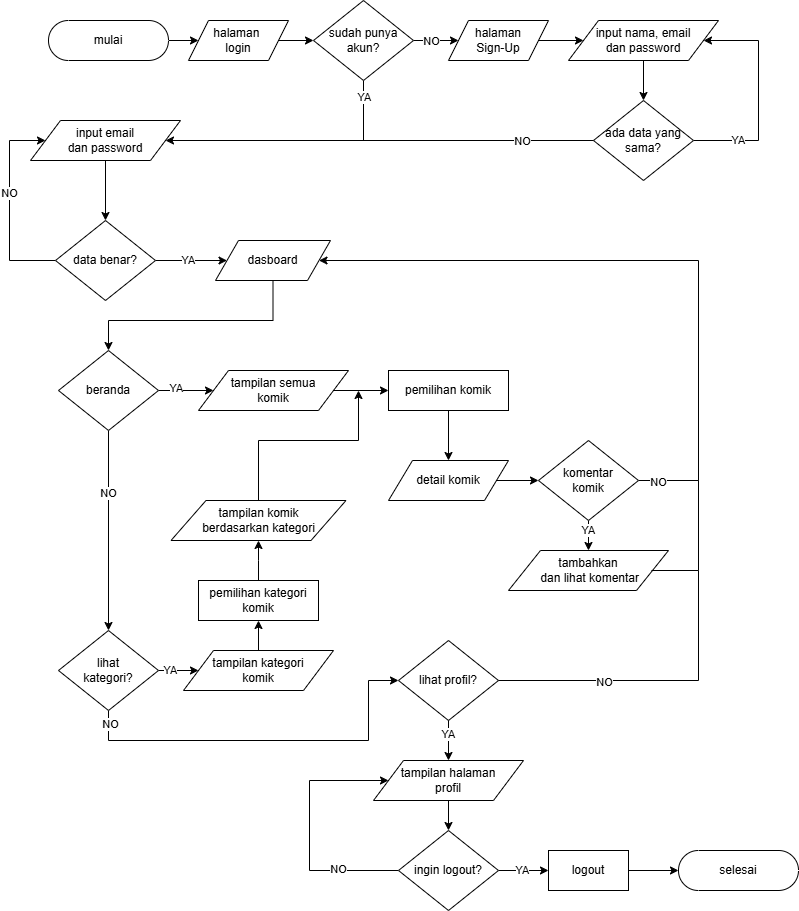

The diagram above was exported from draw.io. Its source (the exported page's mxGraphModel, read from the mxfile embedded in the PNG):
<mxGraphModel dx="1356" dy="831" grid="1" gridSize="10" guides="1" tooltips="1" connect="1" arrows="1" fold="1" page="1" pageScale="1" pageWidth="850" pageHeight="1100" math="0" shadow="0">
  <root>
    <mxCell id="0" />
    <mxCell id="1" parent="0" />
    <mxCell id="DVkGtQFFVPMt6UWFM9ef-71" style="edgeStyle=orthogonalEdgeStyle;rounded=0;orthogonalLoop=1;jettySize=auto;html=1;" edge="1" parent="1" source="DVkGtQFFVPMt6UWFM9ef-1" target="DVkGtQFFVPMt6UWFM9ef-12">
      <mxGeometry relative="1" as="geometry" />
    </mxCell>
    <mxCell id="DVkGtQFFVPMt6UWFM9ef-1" value="mulai" style="html=1;dashed=0;whiteSpace=wrap;shape=mxgraph.dfd.start" vertex="1" parent="1">
      <mxGeometry x="60" y="60" width="120" height="40" as="geometry" />
    </mxCell>
    <mxCell id="DVkGtQFFVPMt6UWFM9ef-5" style="edgeStyle=orthogonalEdgeStyle;rounded=0;orthogonalLoop=1;jettySize=auto;html=1;entryX=0;entryY=0.5;entryDx=0;entryDy=0;" edge="1" parent="1" source="DVkGtQFFVPMt6UWFM9ef-2" target="DVkGtQFFVPMt6UWFM9ef-3">
      <mxGeometry relative="1" as="geometry" />
    </mxCell>
    <mxCell id="DVkGtQFFVPMt6UWFM9ef-26" value="NO" style="edgeLabel;html=1;align=center;verticalAlign=middle;resizable=0;points=[];" vertex="1" connectable="0" parent="DVkGtQFFVPMt6UWFM9ef-5">
      <mxGeometry x="-0.1758" relative="1" as="geometry">
        <mxPoint as="offset" />
      </mxGeometry>
    </mxCell>
    <mxCell id="DVkGtQFFVPMt6UWFM9ef-76" style="edgeStyle=orthogonalEdgeStyle;rounded=0;orthogonalLoop=1;jettySize=auto;html=1;entryX=1;entryY=0.5;entryDx=0;entryDy=0;" edge="1" parent="1" source="DVkGtQFFVPMt6UWFM9ef-2" target="DVkGtQFFVPMt6UWFM9ef-20">
      <mxGeometry relative="1" as="geometry">
        <mxPoint x="374.9999999999999" y="210" as="targetPoint" />
        <Array as="points">
          <mxPoint x="375" y="180" />
        </Array>
      </mxGeometry>
    </mxCell>
    <mxCell id="DVkGtQFFVPMt6UWFM9ef-81" value="YA" style="edgeLabel;html=1;align=center;verticalAlign=middle;resizable=0;points=[];" vertex="1" connectable="0" parent="DVkGtQFFVPMt6UWFM9ef-76">
      <mxGeometry x="-0.8751" relative="1" as="geometry">
        <mxPoint as="offset" />
      </mxGeometry>
    </mxCell>
    <mxCell id="DVkGtQFFVPMt6UWFM9ef-2" value="sudah punya akun?" style="shape=rhombus;html=1;dashed=0;whiteSpace=wrap;perimeter=rhombusPerimeter;" vertex="1" parent="1">
      <mxGeometry x="325" y="40" width="100" height="80" as="geometry" />
    </mxCell>
    <mxCell id="DVkGtQFFVPMt6UWFM9ef-7" style="edgeStyle=orthogonalEdgeStyle;rounded=0;orthogonalLoop=1;jettySize=auto;html=1;entryX=0;entryY=0.5;entryDx=0;entryDy=0;" edge="1" parent="1" source="DVkGtQFFVPMt6UWFM9ef-3" target="DVkGtQFFVPMt6UWFM9ef-6">
      <mxGeometry relative="1" as="geometry" />
    </mxCell>
    <mxCell id="DVkGtQFFVPMt6UWFM9ef-3" value="halaman&lt;div&gt;Sign-Up&lt;/div&gt;" style="shape=parallelogram;perimeter=parallelogramPerimeter;whiteSpace=wrap;html=1;dashed=0;" vertex="1" parent="1">
      <mxGeometry x="460" y="60" width="100" height="40" as="geometry" />
    </mxCell>
    <mxCell id="DVkGtQFFVPMt6UWFM9ef-79" style="edgeStyle=orthogonalEdgeStyle;rounded=0;orthogonalLoop=1;jettySize=auto;html=1;entryX=0.5;entryY=0;entryDx=0;entryDy=0;" edge="1" parent="1" source="DVkGtQFFVPMt6UWFM9ef-6" target="DVkGtQFFVPMt6UWFM9ef-9">
      <mxGeometry relative="1" as="geometry" />
    </mxCell>
    <mxCell id="DVkGtQFFVPMt6UWFM9ef-6" value="input nama, email&lt;div&gt;dan&amp;nbsp;&lt;span style=&quot;background-color: initial;&quot;&gt;password&lt;/span&gt;&lt;/div&gt;" style="shape=parallelogram;perimeter=parallelogramPerimeter;whiteSpace=wrap;html=1;dashed=0;" vertex="1" parent="1">
      <mxGeometry x="580" y="60" width="150" height="40" as="geometry" />
    </mxCell>
    <mxCell id="DVkGtQFFVPMt6UWFM9ef-78" style="edgeStyle=orthogonalEdgeStyle;rounded=0;orthogonalLoop=1;jettySize=auto;html=1;" edge="1" parent="1" source="DVkGtQFFVPMt6UWFM9ef-9" target="DVkGtQFFVPMt6UWFM9ef-6">
      <mxGeometry relative="1" as="geometry">
        <mxPoint x="770" y="50.00000000000006" as="targetPoint" />
        <Array as="points">
          <mxPoint x="770" y="180" />
          <mxPoint x="770" y="80" />
        </Array>
      </mxGeometry>
    </mxCell>
    <mxCell id="DVkGtQFFVPMt6UWFM9ef-82" value="YA" style="edgeLabel;html=1;align=center;verticalAlign=middle;resizable=0;points=[];" vertex="1" connectable="0" parent="DVkGtQFFVPMt6UWFM9ef-78">
      <mxGeometry x="-0.602" y="1" relative="1" as="geometry">
        <mxPoint as="offset" />
      </mxGeometry>
    </mxCell>
    <mxCell id="DVkGtQFFVPMt6UWFM9ef-9" value="ada data yang sama?" style="shape=rhombus;html=1;dashed=0;whiteSpace=wrap;perimeter=rhombusPerimeter;" vertex="1" parent="1">
      <mxGeometry x="605" y="140" width="100" height="80" as="geometry" />
    </mxCell>
    <mxCell id="DVkGtQFFVPMt6UWFM9ef-73" style="edgeStyle=orthogonalEdgeStyle;rounded=0;orthogonalLoop=1;jettySize=auto;html=1;entryX=0;entryY=0.5;entryDx=0;entryDy=0;" edge="1" parent="1" source="DVkGtQFFVPMt6UWFM9ef-12" target="DVkGtQFFVPMt6UWFM9ef-2">
      <mxGeometry relative="1" as="geometry" />
    </mxCell>
    <mxCell id="DVkGtQFFVPMt6UWFM9ef-12" value="halaman&amp;nbsp;&lt;div&gt;login&lt;/div&gt;" style="shape=parallelogram;perimeter=parallelogramPerimeter;whiteSpace=wrap;html=1;dashed=0;" vertex="1" parent="1">
      <mxGeometry x="200" y="60" width="100" height="40" as="geometry" />
    </mxCell>
    <mxCell id="DVkGtQFFVPMt6UWFM9ef-24" style="edgeStyle=orthogonalEdgeStyle;rounded=0;orthogonalLoop=1;jettySize=auto;html=1;entryX=0.5;entryY=0;entryDx=0;entryDy=0;" edge="1" parent="1" source="DVkGtQFFVPMt6UWFM9ef-20" target="DVkGtQFFVPMt6UWFM9ef-23">
      <mxGeometry relative="1" as="geometry" />
    </mxCell>
    <mxCell id="DVkGtQFFVPMt6UWFM9ef-20" value="input email&lt;div&gt;dan&amp;nbsp;&lt;span style=&quot;background-color: initial;&quot;&gt;password&lt;/span&gt;&lt;/div&gt;" style="shape=parallelogram;perimeter=parallelogramPerimeter;whiteSpace=wrap;html=1;dashed=0;" vertex="1" parent="1">
      <mxGeometry x="42" y="160" width="150" height="40" as="geometry" />
    </mxCell>
    <mxCell id="DVkGtQFFVPMt6UWFM9ef-84" style="edgeStyle=orthogonalEdgeStyle;rounded=0;orthogonalLoop=1;jettySize=auto;html=1;" edge="1" parent="1" source="DVkGtQFFVPMt6UWFM9ef-23" target="DVkGtQFFVPMt6UWFM9ef-20">
      <mxGeometry relative="1" as="geometry">
        <mxPoint x="20" y="180" as="targetPoint" />
        <Array as="points">
          <mxPoint x="21" y="300" />
          <mxPoint x="21" y="180" />
        </Array>
      </mxGeometry>
    </mxCell>
    <mxCell id="DVkGtQFFVPMt6UWFM9ef-104" value="NO" style="edgeLabel;html=1;align=center;verticalAlign=middle;resizable=0;points=[];" vertex="1" connectable="0" parent="DVkGtQFFVPMt6UWFM9ef-84">
      <mxGeometry x="0.1276" y="1" relative="1" as="geometry">
        <mxPoint as="offset" />
      </mxGeometry>
    </mxCell>
    <mxCell id="DVkGtQFFVPMt6UWFM9ef-87" style="edgeStyle=orthogonalEdgeStyle;rounded=0;orthogonalLoop=1;jettySize=auto;html=1;entryX=0;entryY=0.5;entryDx=0;entryDy=0;" edge="1" parent="1" source="DVkGtQFFVPMt6UWFM9ef-23" target="DVkGtQFFVPMt6UWFM9ef-27">
      <mxGeometry relative="1" as="geometry" />
    </mxCell>
    <mxCell id="DVkGtQFFVPMt6UWFM9ef-103" value="YA" style="edgeLabel;html=1;align=center;verticalAlign=middle;resizable=0;points=[];" vertex="1" connectable="0" parent="DVkGtQFFVPMt6UWFM9ef-87">
      <mxGeometry x="-0.1163" y="1" relative="1" as="geometry">
        <mxPoint as="offset" />
      </mxGeometry>
    </mxCell>
    <mxCell id="DVkGtQFFVPMt6UWFM9ef-23" value="data benar?" style="shape=rhombus;html=1;dashed=0;whiteSpace=wrap;perimeter=rhombusPerimeter;" vertex="1" parent="1">
      <mxGeometry x="67" y="260" width="100" height="80" as="geometry" />
    </mxCell>
    <mxCell id="DVkGtQFFVPMt6UWFM9ef-86" style="edgeStyle=orthogonalEdgeStyle;rounded=0;orthogonalLoop=1;jettySize=auto;html=1;entryX=0.5;entryY=0;entryDx=0;entryDy=0;" edge="1" parent="1" source="DVkGtQFFVPMt6UWFM9ef-27" target="DVkGtQFFVPMt6UWFM9ef-32">
      <mxGeometry relative="1" as="geometry">
        <mxPoint x="80" y="360" as="targetPoint" />
        <Array as="points">
          <mxPoint x="285" y="360" />
          <mxPoint x="120" y="360" />
        </Array>
      </mxGeometry>
    </mxCell>
    <mxCell id="DVkGtQFFVPMt6UWFM9ef-27" value="dasboard" style="shape=parallelogram;perimeter=parallelogramPerimeter;whiteSpace=wrap;html=1;dashed=0;" vertex="1" parent="1">
      <mxGeometry x="227" y="280" width="115" height="40" as="geometry" />
    </mxCell>
    <mxCell id="DVkGtQFFVPMt6UWFM9ef-35" style="edgeStyle=orthogonalEdgeStyle;rounded=0;orthogonalLoop=1;jettySize=auto;html=1;" edge="1" parent="1" source="DVkGtQFFVPMt6UWFM9ef-32" target="DVkGtQFFVPMt6UWFM9ef-34">
      <mxGeometry relative="1" as="geometry" />
    </mxCell>
    <mxCell id="DVkGtQFFVPMt6UWFM9ef-47" value="YA" style="edgeLabel;html=1;align=center;verticalAlign=middle;resizable=0;points=[];" vertex="1" connectable="0" parent="DVkGtQFFVPMt6UWFM9ef-35">
      <mxGeometry x="-0.391" y="3" relative="1" as="geometry">
        <mxPoint as="offset" />
      </mxGeometry>
    </mxCell>
    <mxCell id="DVkGtQFFVPMt6UWFM9ef-48" style="edgeStyle=orthogonalEdgeStyle;rounded=0;orthogonalLoop=1;jettySize=auto;html=1;entryX=0.5;entryY=0;entryDx=0;entryDy=0;" edge="1" parent="1" source="DVkGtQFFVPMt6UWFM9ef-32" target="DVkGtQFFVPMt6UWFM9ef-33">
      <mxGeometry relative="1" as="geometry" />
    </mxCell>
    <mxCell id="DVkGtQFFVPMt6UWFM9ef-49" value="NO" style="edgeLabel;html=1;align=center;verticalAlign=middle;resizable=0;points=[];" vertex="1" connectable="0" parent="DVkGtQFFVPMt6UWFM9ef-48">
      <mxGeometry x="-0.381" y="-1" relative="1" as="geometry">
        <mxPoint as="offset" />
      </mxGeometry>
    </mxCell>
    <mxCell id="DVkGtQFFVPMt6UWFM9ef-32" value="beranda" style="shape=rhombus;html=1;dashed=0;whiteSpace=wrap;perimeter=rhombusPerimeter;" vertex="1" parent="1">
      <mxGeometry x="70" y="390" width="100" height="80" as="geometry" />
    </mxCell>
    <mxCell id="DVkGtQFFVPMt6UWFM9ef-57" style="edgeStyle=orthogonalEdgeStyle;rounded=0;orthogonalLoop=1;jettySize=auto;html=1;entryX=0;entryY=0.5;entryDx=0;entryDy=0;" edge="1" parent="1" source="DVkGtQFFVPMt6UWFM9ef-33" target="DVkGtQFFVPMt6UWFM9ef-50">
      <mxGeometry relative="1" as="geometry" />
    </mxCell>
    <mxCell id="DVkGtQFFVPMt6UWFM9ef-101" value="YA" style="edgeLabel;html=1;align=center;verticalAlign=middle;resizable=0;points=[];" vertex="1" connectable="0" parent="DVkGtQFFVPMt6UWFM9ef-57">
      <mxGeometry x="0.1723" y="1" relative="1" as="geometry">
        <mxPoint as="offset" />
      </mxGeometry>
    </mxCell>
    <mxCell id="DVkGtQFFVPMt6UWFM9ef-89" style="edgeStyle=orthogonalEdgeStyle;rounded=0;orthogonalLoop=1;jettySize=auto;html=1;entryX=0;entryY=0.5;entryDx=0;entryDy=0;" edge="1" parent="1" source="DVkGtQFFVPMt6UWFM9ef-33" target="DVkGtQFFVPMt6UWFM9ef-70">
      <mxGeometry relative="1" as="geometry">
        <mxPoint x="380.15874953497024" y="790" as="targetPoint" />
        <Array as="points">
          <mxPoint x="120" y="780" />
          <mxPoint x="380" y="780" />
          <mxPoint x="380" y="720" />
        </Array>
      </mxGeometry>
    </mxCell>
    <mxCell id="DVkGtQFFVPMt6UWFM9ef-102" value="NO" style="edgeLabel;html=1;align=center;verticalAlign=middle;resizable=0;points=[];" vertex="1" connectable="0" parent="DVkGtQFFVPMt6UWFM9ef-89">
      <mxGeometry x="-0.9328" y="1" relative="1" as="geometry">
        <mxPoint as="offset" />
      </mxGeometry>
    </mxCell>
    <mxCell id="DVkGtQFFVPMt6UWFM9ef-33" value="lihat&lt;div&gt;kategori?&lt;/div&gt;" style="shape=rhombus;html=1;dashed=0;whiteSpace=wrap;perimeter=rhombusPerimeter;" vertex="1" parent="1">
      <mxGeometry x="70" y="670" width="100" height="80" as="geometry" />
    </mxCell>
    <mxCell id="DVkGtQFFVPMt6UWFM9ef-52" style="edgeStyle=orthogonalEdgeStyle;rounded=0;orthogonalLoop=1;jettySize=auto;html=1;" edge="1" parent="1" source="DVkGtQFFVPMt6UWFM9ef-34" target="DVkGtQFFVPMt6UWFM9ef-51">
      <mxGeometry relative="1" as="geometry" />
    </mxCell>
    <mxCell id="DVkGtQFFVPMt6UWFM9ef-34" value="tampilan semua&lt;div&gt;komik&lt;/div&gt;" style="shape=parallelogram;perimeter=parallelogramPerimeter;whiteSpace=wrap;html=1;dashed=0;" vertex="1" parent="1">
      <mxGeometry x="210" y="410" width="150" height="40" as="geometry" />
    </mxCell>
    <mxCell id="DVkGtQFFVPMt6UWFM9ef-40" style="edgeStyle=orthogonalEdgeStyle;rounded=0;orthogonalLoop=1;jettySize=auto;html=1;entryX=0;entryY=0.5;entryDx=0;entryDy=0;" edge="1" parent="1" source="DVkGtQFFVPMt6UWFM9ef-37" target="DVkGtQFFVPMt6UWFM9ef-39">
      <mxGeometry relative="1" as="geometry" />
    </mxCell>
    <mxCell id="DVkGtQFFVPMt6UWFM9ef-37" value="detail komik" style="shape=parallelogram;perimeter=parallelogramPerimeter;whiteSpace=wrap;html=1;dashed=0;" vertex="1" parent="1">
      <mxGeometry x="400" y="500" width="120" height="40" as="geometry" />
    </mxCell>
    <mxCell id="DVkGtQFFVPMt6UWFM9ef-42" style="edgeStyle=orthogonalEdgeStyle;rounded=0;orthogonalLoop=1;jettySize=auto;html=1;entryX=0.5;entryY=0;entryDx=0;entryDy=0;exitX=0.5;exitY=1;exitDx=0;exitDy=0;" edge="1" parent="1" source="DVkGtQFFVPMt6UWFM9ef-39" target="DVkGtQFFVPMt6UWFM9ef-41">
      <mxGeometry relative="1" as="geometry">
        <mxPoint x="664" y="540" as="sourcePoint" />
        <mxPoint x="599.9999999999999" y="580" as="targetPoint" />
        <Array as="points" />
      </mxGeometry>
    </mxCell>
    <mxCell id="DVkGtQFFVPMt6UWFM9ef-107" value="YA" style="edgeLabel;html=1;align=center;verticalAlign=middle;resizable=0;points=[];" vertex="1" connectable="0" parent="DVkGtQFFVPMt6UWFM9ef-42">
      <mxGeometry x="-0.4014" y="-1" relative="1" as="geometry">
        <mxPoint as="offset" />
      </mxGeometry>
    </mxCell>
    <mxCell id="DVkGtQFFVPMt6UWFM9ef-85" style="edgeStyle=orthogonalEdgeStyle;rounded=0;orthogonalLoop=1;jettySize=auto;html=1;entryX=1;entryY=0.5;entryDx=0;entryDy=0;" edge="1" parent="1" source="DVkGtQFFVPMt6UWFM9ef-39" target="DVkGtQFFVPMt6UWFM9ef-27">
      <mxGeometry relative="1" as="geometry">
        <mxPoint x="700" y="290" as="targetPoint" />
        <Array as="points">
          <mxPoint x="710" y="520" />
          <mxPoint x="710" y="300" />
        </Array>
      </mxGeometry>
    </mxCell>
    <mxCell id="DVkGtQFFVPMt6UWFM9ef-108" value="NO" style="edgeLabel;html=1;align=center;verticalAlign=middle;resizable=0;points=[];" vertex="1" connectable="0" parent="DVkGtQFFVPMt6UWFM9ef-85">
      <mxGeometry x="-0.9431" y="-1" relative="1" as="geometry">
        <mxPoint as="offset" />
      </mxGeometry>
    </mxCell>
    <mxCell id="DVkGtQFFVPMt6UWFM9ef-39" value="komentar&lt;div&gt;komik&lt;/div&gt;" style="shape=rhombus;html=1;dashed=0;whiteSpace=wrap;perimeter=rhombusPerimeter;" vertex="1" parent="1">
      <mxGeometry x="550" y="480" width="100" height="80" as="geometry" />
    </mxCell>
    <mxCell id="DVkGtQFFVPMt6UWFM9ef-41" value="tambahkan&lt;div&gt;&amp;nbsp;dan lihat komentar&lt;/div&gt;" style="shape=parallelogram;perimeter=parallelogramPerimeter;whiteSpace=wrap;html=1;dashed=0;" vertex="1" parent="1">
      <mxGeometry x="520" y="590" width="160" height="40" as="geometry" />
    </mxCell>
    <mxCell id="DVkGtQFFVPMt6UWFM9ef-65" style="edgeStyle=orthogonalEdgeStyle;rounded=0;orthogonalLoop=1;jettySize=auto;html=1;entryX=0.5;entryY=1;entryDx=0;entryDy=0;" edge="1" parent="1" source="DVkGtQFFVPMt6UWFM9ef-50" target="DVkGtQFFVPMt6UWFM9ef-58">
      <mxGeometry relative="1" as="geometry" />
    </mxCell>
    <mxCell id="DVkGtQFFVPMt6UWFM9ef-50" value="tampilan kategori&lt;div&gt;komik&lt;/div&gt;" style="shape=parallelogram;perimeter=parallelogramPerimeter;whiteSpace=wrap;html=1;dashed=0;" vertex="1" parent="1">
      <mxGeometry x="195" y="690" width="150" height="40" as="geometry" />
    </mxCell>
    <mxCell id="DVkGtQFFVPMt6UWFM9ef-55" style="edgeStyle=orthogonalEdgeStyle;rounded=0;orthogonalLoop=1;jettySize=auto;html=1;entryX=0.5;entryY=0;entryDx=0;entryDy=0;" edge="1" parent="1" source="DVkGtQFFVPMt6UWFM9ef-51" target="DVkGtQFFVPMt6UWFM9ef-37">
      <mxGeometry relative="1" as="geometry" />
    </mxCell>
    <mxCell id="DVkGtQFFVPMt6UWFM9ef-51" value="pemilihan komik" style="rounded=0;whiteSpace=wrap;html=1;" vertex="1" parent="1">
      <mxGeometry x="400" y="410" width="120" height="40" as="geometry" />
    </mxCell>
    <mxCell id="DVkGtQFFVPMt6UWFM9ef-58" value="pemilihan kategori&lt;div&gt;komik&lt;/div&gt;" style="rounded=0;whiteSpace=wrap;html=1;" vertex="1" parent="1">
      <mxGeometry x="210" y="620" width="120" height="40" as="geometry" />
    </mxCell>
    <mxCell id="DVkGtQFFVPMt6UWFM9ef-67" style="edgeStyle=orthogonalEdgeStyle;rounded=0;orthogonalLoop=1;jettySize=auto;html=1;" edge="1" parent="1" source="DVkGtQFFVPMt6UWFM9ef-61">
      <mxGeometry relative="1" as="geometry">
        <mxPoint x="370" y="430" as="targetPoint" />
        <Array as="points">
          <mxPoint x="270" y="480" />
          <mxPoint x="370" y="480" />
        </Array>
      </mxGeometry>
    </mxCell>
    <mxCell id="DVkGtQFFVPMt6UWFM9ef-61" value="tampilan komik&lt;div&gt;berdasarkan kategori&lt;/div&gt;" style="shape=parallelogram;perimeter=parallelogramPerimeter;whiteSpace=wrap;html=1;dashed=0;" vertex="1" parent="1">
      <mxGeometry x="182.5" y="540" width="175" height="40" as="geometry" />
    </mxCell>
    <mxCell id="DVkGtQFFVPMt6UWFM9ef-66" style="edgeStyle=orthogonalEdgeStyle;rounded=0;orthogonalLoop=1;jettySize=auto;html=1;" edge="1" parent="1" source="DVkGtQFFVPMt6UWFM9ef-58">
      <mxGeometry relative="1" as="geometry">
        <mxPoint x="270" y="580" as="targetPoint" />
      </mxGeometry>
    </mxCell>
    <mxCell id="DVkGtQFFVPMt6UWFM9ef-69" value="" style="endArrow=none;html=1;rounded=0;exitX=1;exitY=0.5;exitDx=0;exitDy=0;" edge="1" parent="1">
      <mxGeometry width="50" height="50" relative="1" as="geometry">
        <mxPoint x="663" y="610" as="sourcePoint" />
        <mxPoint x="710" y="519.8082003147482" as="targetPoint" />
        <Array as="points">
          <mxPoint x="710" y="610" />
        </Array>
      </mxGeometry>
    </mxCell>
    <mxCell id="DVkGtQFFVPMt6UWFM9ef-96" style="edgeStyle=orthogonalEdgeStyle;rounded=0;orthogonalLoop=1;jettySize=auto;html=1;entryX=0.5;entryY=0;entryDx=0;entryDy=0;" edge="1" parent="1" source="DVkGtQFFVPMt6UWFM9ef-70" target="DVkGtQFFVPMt6UWFM9ef-88">
      <mxGeometry relative="1" as="geometry" />
    </mxCell>
    <mxCell id="DVkGtQFFVPMt6UWFM9ef-105" value="YA" style="edgeLabel;html=1;align=center;verticalAlign=middle;resizable=0;points=[];" vertex="1" connectable="0" parent="DVkGtQFFVPMt6UWFM9ef-96">
      <mxGeometry x="-0.3477" y="-1" relative="1" as="geometry">
        <mxPoint as="offset" />
      </mxGeometry>
    </mxCell>
    <mxCell id="DVkGtQFFVPMt6UWFM9ef-70" value="lihat profil?" style="shape=rhombus;html=1;dashed=0;whiteSpace=wrap;perimeter=rhombusPerimeter;" vertex="1" parent="1">
      <mxGeometry x="410" y="680" width="100" height="80" as="geometry" />
    </mxCell>
    <mxCell id="DVkGtQFFVPMt6UWFM9ef-80" value="" style="endArrow=none;html=1;rounded=0;entryX=0;entryY=0.5;entryDx=0;entryDy=0;" edge="1" parent="1" target="DVkGtQFFVPMt6UWFM9ef-9">
      <mxGeometry width="50" height="50" relative="1" as="geometry">
        <mxPoint x="370" y="180" as="sourcePoint" />
        <mxPoint x="560" y="160" as="targetPoint" />
      </mxGeometry>
    </mxCell>
    <mxCell id="DVkGtQFFVPMt6UWFM9ef-83" value="NO" style="edgeLabel;html=1;align=center;verticalAlign=middle;resizable=0;points=[];" vertex="1" connectable="0" parent="DVkGtQFFVPMt6UWFM9ef-80">
      <mxGeometry x="0.391" relative="1" as="geometry">
        <mxPoint as="offset" />
      </mxGeometry>
    </mxCell>
    <mxCell id="DVkGtQFFVPMt6UWFM9ef-95" style="edgeStyle=orthogonalEdgeStyle;rounded=0;orthogonalLoop=1;jettySize=auto;html=1;entryX=0.5;entryY=0;entryDx=0;entryDy=0;" edge="1" parent="1" source="DVkGtQFFVPMt6UWFM9ef-88" target="DVkGtQFFVPMt6UWFM9ef-91">
      <mxGeometry relative="1" as="geometry" />
    </mxCell>
    <mxCell id="DVkGtQFFVPMt6UWFM9ef-88" value="tampilan halaman&lt;div&gt;profil&lt;/div&gt;" style="shape=parallelogram;perimeter=parallelogramPerimeter;whiteSpace=wrap;html=1;dashed=0;" vertex="1" parent="1">
      <mxGeometry x="385" y="800" width="150" height="40" as="geometry" />
    </mxCell>
    <mxCell id="DVkGtQFFVPMt6UWFM9ef-92" style="edgeStyle=orthogonalEdgeStyle;rounded=0;orthogonalLoop=1;jettySize=auto;html=1;" edge="1" parent="1" source="DVkGtQFFVPMt6UWFM9ef-91" target="DVkGtQFFVPMt6UWFM9ef-88">
      <mxGeometry relative="1" as="geometry">
        <mxPoint x="320" y="810" as="targetPoint" />
        <Array as="points">
          <mxPoint x="321" y="910" />
          <mxPoint x="321" y="820" />
        </Array>
      </mxGeometry>
    </mxCell>
    <mxCell id="DVkGtQFFVPMt6UWFM9ef-110" value="NO" style="edgeLabel;html=1;align=center;verticalAlign=middle;resizable=0;points=[];" vertex="1" connectable="0" parent="DVkGtQFFVPMt6UWFM9ef-92">
      <mxGeometry x="-0.5271" y="-2" relative="1" as="geometry">
        <mxPoint as="offset" />
      </mxGeometry>
    </mxCell>
    <mxCell id="DVkGtQFFVPMt6UWFM9ef-94" style="edgeStyle=orthogonalEdgeStyle;rounded=0;orthogonalLoop=1;jettySize=auto;html=1;entryX=0;entryY=0.5;entryDx=0;entryDy=0;" edge="1" parent="1" source="DVkGtQFFVPMt6UWFM9ef-91" target="DVkGtQFFVPMt6UWFM9ef-93">
      <mxGeometry relative="1" as="geometry" />
    </mxCell>
    <mxCell id="DVkGtQFFVPMt6UWFM9ef-109" value="YA" style="edgeLabel;html=1;align=center;verticalAlign=middle;resizable=0;points=[];" vertex="1" connectable="0" parent="DVkGtQFFVPMt6UWFM9ef-94">
      <mxGeometry x="-0.0836" y="1" relative="1" as="geometry">
        <mxPoint as="offset" />
      </mxGeometry>
    </mxCell>
    <mxCell id="DVkGtQFFVPMt6UWFM9ef-91" value="ingin logout?" style="shape=rhombus;html=1;dashed=0;whiteSpace=wrap;perimeter=rhombusPerimeter;" vertex="1" parent="1">
      <mxGeometry x="410" y="870" width="100" height="80" as="geometry" />
    </mxCell>
    <mxCell id="DVkGtQFFVPMt6UWFM9ef-93" value="logout" style="rounded=0;whiteSpace=wrap;html=1;" vertex="1" parent="1">
      <mxGeometry x="560" y="890" width="80" height="40" as="geometry" />
    </mxCell>
    <mxCell id="DVkGtQFFVPMt6UWFM9ef-98" value="" style="endArrow=none;html=1;rounded=0;exitX=1;exitY=0.5;exitDx=0;exitDy=0;" edge="1" parent="1" source="DVkGtQFFVPMt6UWFM9ef-70">
      <mxGeometry width="50" height="50" relative="1" as="geometry">
        <mxPoint x="690" y="810" as="sourcePoint" />
        <mxPoint x="710" y="610" as="targetPoint" />
        <Array as="points">
          <mxPoint x="710" y="720" />
        </Array>
      </mxGeometry>
    </mxCell>
    <mxCell id="DVkGtQFFVPMt6UWFM9ef-106" value="NO" style="edgeLabel;html=1;align=center;verticalAlign=middle;resizable=0;points=[];" vertex="1" connectable="0" parent="DVkGtQFFVPMt6UWFM9ef-98">
      <mxGeometry x="-0.3213" y="-1" relative="1" as="geometry">
        <mxPoint as="offset" />
      </mxGeometry>
    </mxCell>
    <mxCell id="DVkGtQFFVPMt6UWFM9ef-99" value="selesai" style="html=1;dashed=0;whiteSpace=wrap;shape=mxgraph.dfd.start" vertex="1" parent="1">
      <mxGeometry x="690" y="890" width="120" height="40" as="geometry" />
    </mxCell>
    <mxCell id="DVkGtQFFVPMt6UWFM9ef-100" style="edgeStyle=orthogonalEdgeStyle;rounded=0;orthogonalLoop=1;jettySize=auto;html=1;entryX=0;entryY=0.5;entryDx=0;entryDy=0;entryPerimeter=0;" edge="1" parent="1" source="DVkGtQFFVPMt6UWFM9ef-93" target="DVkGtQFFVPMt6UWFM9ef-99">
      <mxGeometry relative="1" as="geometry" />
    </mxCell>
  </root>
</mxGraphModel>